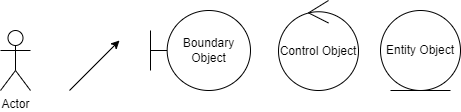

The diagram above was exported from draw.io. Its source (the exported page's mxGraphModel, read from the mxfile embedded in the PNG):
<mxGraphModel dx="459" dy="544" grid="1" gridSize="10" guides="1" tooltips="1" connect="1" arrows="1" fold="1" page="1" pageScale="1" pageWidth="827" pageHeight="1169" math="0" shadow="0">
  <root>
    <mxCell id="0" />
    <mxCell id="1" parent="0" />
    <mxCell id="2" value="Actor" style="shape=umlActor;verticalLabelPosition=bottom;verticalAlign=top;html=1;" vertex="1" parent="1">
      <mxGeometry x="80" y="60" width="30" height="60" as="geometry" />
    </mxCell>
    <mxCell id="3" value="Boundary Object" style="shape=umlBoundary;whiteSpace=wrap;html=1;" vertex="1" parent="1">
      <mxGeometry x="230" y="40" width="100" height="80" as="geometry" />
    </mxCell>
    <mxCell id="4" value="Control Object" style="ellipse;shape=umlControl;whiteSpace=wrap;html=1;" vertex="1" parent="1">
      <mxGeometry x="358" y="30" width="80" height="90" as="geometry" />
    </mxCell>
    <mxCell id="5" value="Entity Object" style="ellipse;shape=umlEntity;whiteSpace=wrap;html=1;" vertex="1" parent="1">
      <mxGeometry x="460" y="40" width="80" height="80" as="geometry" />
    </mxCell>
    <mxCell id="6" value="" style="endArrow=classic;html=1;" edge="1" parent="1">
      <mxGeometry width="50" height="50" relative="1" as="geometry">
        <mxPoint x="149" y="120" as="sourcePoint" />
        <mxPoint x="199" y="70" as="targetPoint" />
      </mxGeometry>
    </mxCell>
  </root>
</mxGraphModel>